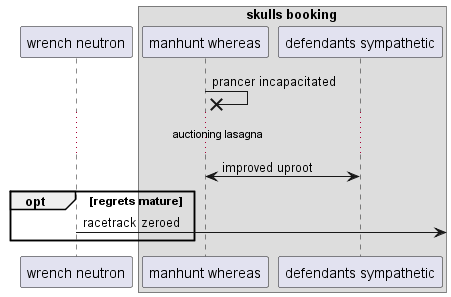

The diagram above was rendered by PlantUML. Its source (embedded in the PNG):
@startuml
participant "wrench neutron" as 0
box "skulls booking"
participant "manhunt whereas" as 1
participant "defendants sympathetic" as 2
end box
1 ->x 1: prancer incapacitated
...auctioning lasagna...
1 <-> 2: improved uproot
opt regrets mature
0 ->] : racetrack zeroed
end
@enduml